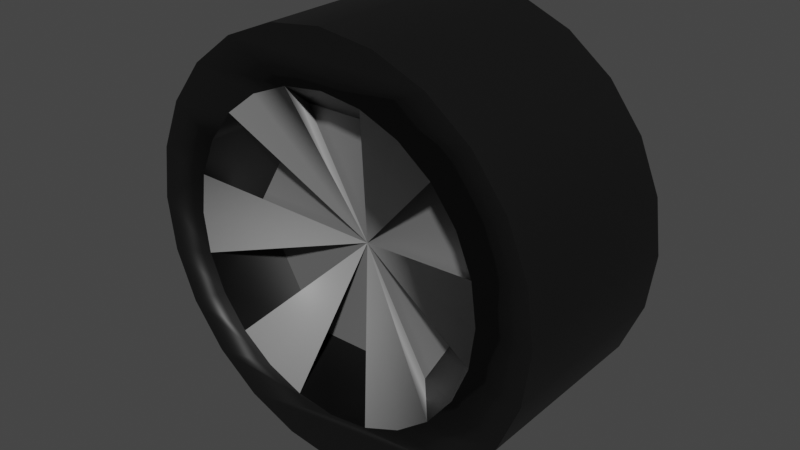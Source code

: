 # Source: Wheel_A.blend  (saved by Blender 5.1.30; exported with 4.5.12 LTS)
import bpy
from mathutils import Matrix  # noqa: F401  (used for matrix-valued properties, if any)

bpy.ops.wm.read_factory_settings(use_empty=True)
scene = bpy.context.scene
scene.name = 'Scene'

# ---- collections
col_skp_imported_data = bpy.data.collections.new('SKP Imported Data'); scene.collection.children.link(col_skp_imported_data)
col_skp_scenes__as_cameras = bpy.data.collections.new('SKP Scenes (as Cameras)'); col_skp_imported_data.children.link(col_skp_scenes__as_cameras)
col_skp_components = bpy.data.collections.new('SKP Components'); col_skp_imported_data.children.link(col_skp_components)
col_skp_components.hide_viewport = True
col_skp_mesh_objects = bpy.data.collections.new('SKP Mesh Objects'); col_skp_imported_data.children.link(col_skp_mesh_objects)

# ---- materials (node trees are filled in below, after node groups)
mat_auto_2 = bpy.data.materials.new('<auto>2')
mat_auto_2.use_backface_culling_lightprobe_volume = False
mat_auto_2.diffuse_color = (0.003697, 0.003697, 0.003697, 1.0)
mat_auto_10 = bpy.data.materials.new('<auto>10')
mat_auto_10.use_backface_culling_lightprobe_volume = False
mat_auto_10.diffuse_color = (0.2508, 0.2508, 0.2508, 1.0)
mat_auto_4 = bpy.data.materials.new('<auto>4')
mat_auto_4.use_backface_culling_lightprobe_volume = False
mat_auto_4.diffuse_color = (5.692e-05, 5.692e-05, 5.692e-05, 1.0)
mat_auto_9 = bpy.data.materials.new('<auto>9')
mat_auto_9.use_backface_culling_lightprobe_volume = False
mat_auto_9.diffuse_color = (0.1361, 0.1361, 0.1361, 1.0)

# ---- node groups
ng_smooth_by_angle = bpy.data.node_groups.new('Smooth by Angle', 'GeometryNodeTree')
_s = ng_smooth_by_angle.interface.new_socket(name='Mesh', in_out='OUTPUT', socket_type='NodeSocketGeometry')
_s = ng_smooth_by_angle.interface.new_socket(name='Mesh', in_out='INPUT', socket_type='NodeSocketGeometry')
_s = ng_smooth_by_angle.interface.new_socket(name='Angle', in_out='INPUT', socket_type='NodeSocketFloat')
_s.subtype = 'ANGLE'
_s.default_value = 0.5236
_s.min_value = 0.0
_s.max_value = 3.142
_s.description = 'Maximum face angle for smooth edges'
_s = ng_smooth_by_angle.interface.new_socket(name='Ignore Sharpness', in_out='INPUT', socket_type='NodeSocketBool')
_s.force_non_field = True
ng_smooth_by_angle.is_modifier = True
_N = ng_smooth_by_angle.nodes; _L = ng_smooth_by_angle.links
n0 = _N.new('GeometryNodeSetShadeSmooth'); n0.name = 'Set Shade Smooth'; n0.location = (120, -80)
n0.domain = 'EDGE'
n1 = _N.new('GeometryNodeSetShadeSmooth'); n1.name = 'Set Shade Smooth.001'; n1.location = (300, -80)
n2 = _N.new('NodeGroupOutput'); n2.name = 'Group Output'; n2.location = (480, -80)
n3 = _N.new('GeometryNodeInputMeshEdgeAngle'); n3.name = 'Edge Angle'; n3.location = (-440, -240)
n4 = _N.new('NodeGroupInput'); n4.name = 'Group Input'; n4.location = (-80, -80)
n5 = _N.new('GeometryNodeInputEdgeSmooth'); n5.name = 'Is Edge Smooth'; n5.location = (-260, -120)
n6 = _N.new('GeometryNodeInputShadeSmooth'); n6.name = 'Is Shade Smooth'; n6.location = (-440, -397)
n7 = _N.new('FunctionNodeCompare'); n7.name = 'Compare'; n7.location = (-260, -260)
n7.operation = 'LESS_EQUAL'
n7.inputs[6].default_value = (0.0, 0.0, 0.0, 0.0)
n7.inputs[7].default_value = (0.0, 0.0, 0.0, 0.0)
n8 = _N.new('FunctionNodeBooleanMath'); n8.name = 'Boolean Math.001'; n8.location = (-80, -260)
n9 = _N.new('NodeGroupInput'); n9.name = 'Group Input.001'; n9.location = (-440, -329)
n10 = _N.new('NodeGroupInput'); n10.name = 'Group Input.002'; n10.location = (-259, -189)
n11 = _N.new('FunctionNodeBooleanMath'); n11.name = 'Boolean Math'; n11.location = (-80, -149)
n11.operation = 'OR'
n12 = _N.new('FunctionNodeBooleanMath'); n12.name = 'Boolean Math.002'; n12.location = (-260, -380)
n12.operation = 'OR'
n13 = _N.new('NodeGroupInput'); n13.name = 'Group Input.003'; n13.location = (-440, -460)
_L.new(n3.outputs[0], n7.inputs[0])
_L.new(n1.outputs[0], n2.inputs[0])
_L.new(n9.outputs[1], n7.inputs[1])
_L.new(n7.outputs[0], n8.inputs[0])
_L.new(n4.outputs[0], n0.inputs[0])
_L.new(n0.outputs[0], n1.inputs[0])
_L.new(n8.outputs[0], n0.inputs[2])
_L.new(n10.outputs[2], n11.inputs[1])
_L.new(n5.outputs[0], n11.inputs[0])
_L.new(n11.outputs[0], n0.inputs[1])
_L.new(n13.outputs[2], n12.inputs[1])
_L.new(n6.outputs[0], n12.inputs[0])
_L.new(n12.outputs[0], n8.inputs[1])
n2.is_active_output = True

# ---- material node trees
mat_auto_2.use_nodes = True; mat_auto_2.node_tree.nodes.clear()
_N = mat_auto_2.node_tree.nodes; _L = mat_auto_2.node_tree.links
n0 = _N.new('ShaderNodeBsdfPrincipled'); n0.name = 'Principled BSDF'; n0.location = (10, 300)
n0.distribution = 'GGX'
n0.subsurface_method = 'RANDOM_WALK_SKIN'
n0.inputs[0].default_value = (0.003697, 0.003697, 0.003697, 1.0)
n0.inputs[3].default_value = 1.45
n0.inputs[27].default_value = (0.0, 0.0, 0.0, 1.0)
n0.inputs[28].default_value = 1.0
n1 = _N.new('ShaderNodeOutputMaterial'); n1.name = 'Material Output'; n1.location = (300, 300)
_L.new(n0.outputs[0], n1.inputs[0])
n1.is_active_output = True
mat_auto_10.use_nodes = True; mat_auto_10.node_tree.nodes.clear()
_N = mat_auto_10.node_tree.nodes; _L = mat_auto_10.node_tree.links
n0 = _N.new('ShaderNodeBsdfPrincipled'); n0.name = 'Principled BSDF'; n0.location = (10, 300)
n0.distribution = 'GGX'
n0.subsurface_method = 'RANDOM_WALK_SKIN'
n0.inputs[0].default_value = (0.2508, 0.2508, 0.2508, 1.0)
n0.inputs[3].default_value = 1.45
n0.inputs[27].default_value = (0.0, 0.0, 0.0, 1.0)
n0.inputs[28].default_value = 1.0
n1 = _N.new('ShaderNodeOutputMaterial'); n1.name = 'Material Output'; n1.location = (300, 300)
_L.new(n0.outputs[0], n1.inputs[0])
n1.is_active_output = True
mat_auto_4.use_nodes = True; mat_auto_4.node_tree.nodes.clear()
_N = mat_auto_4.node_tree.nodes; _L = mat_auto_4.node_tree.links
n0 = _N.new('ShaderNodeBsdfPrincipled'); n0.name = 'Principled BSDF'; n0.location = (10, 300)
n0.distribution = 'GGX'
n0.subsurface_method = 'RANDOM_WALK_SKIN'
n0.inputs[0].default_value = (5.692e-05, 5.692e-05, 5.692e-05, 1.0)
n0.inputs[3].default_value = 1.45
n0.inputs[27].default_value = (0.0, 0.0, 0.0, 1.0)
n0.inputs[28].default_value = 1.0
n1 = _N.new('ShaderNodeOutputMaterial'); n1.name = 'Material Output'; n1.location = (300, 300)
_L.new(n0.outputs[0], n1.inputs[0])
n1.is_active_output = True
mat_auto_9.use_nodes = True; mat_auto_9.node_tree.nodes.clear()
_N = mat_auto_9.node_tree.nodes; _L = mat_auto_9.node_tree.links
n0 = _N.new('ShaderNodeBsdfPrincipled'); n0.name = 'Principled BSDF'; n0.location = (10, 300)
n0.distribution = 'GGX'
n0.subsurface_method = 'RANDOM_WALK_SKIN'
n0.inputs[0].default_value = (0.1361, 0.1361, 0.1361, 1.0)
n0.inputs[3].default_value = 1.45
n0.inputs[27].default_value = (0.0, 0.0, 0.0, 1.0)
n0.inputs[28].default_value = 1.0
n1 = _N.new('ShaderNodeOutputMaterial'); n1.name = 'Material Output'; n1.location = (300, 300)
_L.new(n0.outputs[0], n1.inputs[0])
n1.is_active_output = True

# ---- world
world_world = bpy.data.worlds.new('World'); scene.world = world_world
world_world.use_nodes = True; world_world.node_tree.nodes.clear()
_N = world_world.node_tree.nodes; _L = world_world.node_tree.links
n0 = _N.new('ShaderNodeOutputWorld'); n0.name = 'World Output'; n0.location = (300, 300)
n1 = _N.new('ShaderNodeBackground'); n1.name = 'Background'; n1.location = (10, 300)
n1.inputs[0].default_value = (0.05088, 0.05088, 0.05088, 1.0)
_L.new(n1.outputs[0], n0.inputs[0])
n0.is_active_output = True
world_world.color = (0.05088, 0.05088, 0.05088)
world_world.use_sun_shadow = False
world_world.sun_shadow_jitter_overblur = 0.0

# ---- meshes
me_loose_entity = bpy.data.meshes.new('_(Loose Entity)')
me_loose_entity.from_pydata([(-0.2821, -0.1858, 0.2821), (-0.3455, 0.1858, 0.1995), (-0.3455, -0.1858, 0.1995), (-0.2821, 0.1858, 0.2821), (0.2888, -0.1858, -0.07739), (0.0, -0.0858, 9.024e-17), (0.254, -0.0858, 9.024e-17), (-0.2114, -0.1858, -0.2114), (-0.1495, -0.1858, -0.2589), (0.2888, -0.1858, 0.07739), (0.127, -0.0858, -0.22), (0.07739, -0.1858, -0.2888), (0.1495, -0.1858, -0.2589), (0.2114, -0.1858, -0.2114), (0.0, 0.1858, 0.299), (-0.07739, -0.1858, 0.2888), (-0.07739, 0.1858, 0.2888), (0.0, -0.1858, 0.299), (-0.127, -0.0858, -0.22), (0.3854, 0.1858, 0.1033), (0.3455, -0.1858, 0.1995), (0.3854, -0.1858, 0.1033), (0.3455, 0.1858, 0.1995), (0.1995, 0.1858, -0.3455), (0.1033, -0.1858, -0.3854), (0.1033, 0.1858, -0.3854), (0.1995, -0.1858, -0.3455), (-0.1033, -0.1858, 0.3854), (-0.1995, 0.1858, 0.3455), (-0.1995, -0.1858, 0.3455), (-0.1033, 0.1858, 0.3854), (-0.1495, 0.1858, 0.2589), (-0.2114, -0.1858, 0.2114), (-0.2114, 0.1858, 0.2114), (-0.1495, -0.1858, 0.2589), (0.1995, -0.1858, 0.3455), (0.1033, 0.1858, 0.3854), (0.1033, -0.1858, 0.3854), (0.1995, 0.1858, 0.3455), (-0.1995, 0.1858, -0.3455), (-0.2821, -0.1858, -0.2821), (-0.2821, 0.1858, -0.2821), (-0.1995, -0.1858, -0.3455), (-0.254, -0.0858, 9.024e-17), (-0.2888, -0.1858, 0.07739), (-0.3854, 0.1858, 0.1033), (-0.3854, -0.1858, 0.1033), (0.0, 0.1858, 0.399), (0.0, -0.1858, 0.399), (0.3455, 0.1858, -0.1995), (0.3854, -0.1858, -0.1033), (0.3455, -0.1858, -0.1995), (0.3854, 0.1858, -0.1033), (0.399, 0.1858, -4.425e-08), (0.399, -0.1858, 1.629e-08), (-0.299, -0.1858, 1.629e-08), (-0.127, -0.0858, 0.22), (-0.2888, -0.1858, -0.07739), (0.2821, 0.1858, -0.2821), (0.2821, -0.1858, -0.2821), (-0.3455, -0.1858, -0.1995), (-0.3455, 0.1858, -0.1995), (0.2821, -0.1858, 0.2821), (0.2821, 0.1858, 0.2821), (-0.2589, 0.1858, 0.1495), (-0.2589, -0.1858, 0.1495), (0.127, -0.0858, 0.22), (0.07739, -0.1858, 0.2888), (0.07739, 0.1858, 0.2888), (0.299, -0.1858, 1.629e-08), (-0.1033, -0.1858, -0.3854), (0.0, -0.1858, -0.399), (0.0, -0.1858, -0.299), (0.2589, -0.1858, -0.1495), (0.2589, -0.1858, 0.1495), (0.2114, -0.1858, 0.2114), (0.1495, -0.1858, 0.2589), (-0.07739, -0.1858, -0.2888), (-0.2589, -0.1858, -0.1495), (-0.3854, -0.1858, -0.1033), (-0.399, -0.1858, 1.629e-08), (0.0, 0.1858, -0.399), (-0.3854, 0.1858, -0.1033), (-0.399, 0.1858, -4.425e-08), (0.299, 0.1858, -4.425e-08), (0.2888, 0.1858, 0.07739), (0.2589, 0.1858, -0.1495), (0.2888, 0.1858, -0.07739), (0.0, 0.1858, -0.299), (0.07739, 0.1858, -0.2888), (0.1495, 0.1858, -0.2589), (0.2114, 0.1858, -0.2114), (-0.299, 0.1858, -4.425e-08), (-0.2888, 0.1858, 0.07739), (-0.1033, 0.1858, -0.3854), (-0.07739, 0.1858, -0.2888), (-0.1495, 0.1858, -0.2589), (-0.2114, 0.1858, -0.2114), (-0.2589, 0.1858, -0.1495), (-0.2888, 0.1858, -0.07739), (0.2589, 0.1858, 0.1495), (0.2114, 0.1858, 0.2114), (0.1495, 0.1858, 0.2589)], [], [(0, 1, 2), (1, 0, 3), (4, 5, 6), (5, 7, 8), (9, 6, 5), (5, 10, 11), (5, 12, 13), (14, 15, 16), (15, 14, 17), (5, 18, 7), (19, 20, 21), (20, 19, 22), (23, 24, 25), (24, 23, 26), (27, 28, 29), (28, 27, 30), (31, 32, 33), (32, 31, 34), (35, 36, 37), (36, 35, 38), (39, 40, 41), (40, 39, 42), (0, 29, 3), (3, 29, 28), (5, 43, 44), (5, 13, 10), (2, 45, 46), (45, 2, 1), (37, 47, 48), (47, 37, 36), (49, 50, 51), (50, 49, 52), (53, 21, 54), (21, 53, 19), (44, 55, 5), (56, 5, 32), (55, 57, 5), (16, 34, 31), (34, 16, 15), (58, 26, 23), (26, 58, 59), (5, 57, 43), (5, 11, 12), (60, 41, 40), (41, 60, 61), (22, 62, 20), (62, 22, 63), (62, 38, 35), (38, 62, 63), (64, 32, 65), (32, 64, 33), (66, 5, 67), (68, 17, 14), (17, 68, 67), (69, 5, 4), (58, 51, 59), (51, 58, 49), (9, 5, 69), (48, 30, 27), (30, 48, 47), (24, 70, 71), (70, 24, 26), (70, 26, 42), (42, 26, 59), (42, 59, 72), (72, 59, 11), (11, 59, 12), (12, 59, 51), (12, 51, 13), (13, 51, 73), (73, 51, 50), (73, 50, 4), (4, 50, 54), (4, 54, 69), (69, 54, 21), (69, 21, 9), (9, 21, 74), (74, 21, 20), (74, 20, 75), (75, 20, 62), (75, 62, 76), (76, 62, 67), (67, 62, 35), (67, 35, 17), (72, 40, 42), (40, 72, 77), (40, 77, 8), (40, 8, 60), (60, 8, 7), (60, 7, 78), (60, 78, 79), (79, 78, 57), (79, 57, 80), (80, 57, 55), (80, 55, 44), (80, 44, 46), (46, 44, 65), (46, 65, 2), (2, 65, 32), (0, 2, 32), (0, 32, 34), (0, 34, 15), (0, 15, 29), (29, 15, 17), (29, 17, 35), (29, 35, 37), (29, 37, 27), (27, 37, 48), (56, 15, 5), (25, 71, 81), (71, 25, 24), (5, 77, 18), (80, 82, 79), (82, 80, 83), (52, 54, 50), (54, 52, 53), (66, 75, 5), (15, 34, 5), (56, 65, 43), (56, 32, 65), (6, 9, 74), (43, 57, 78), (72, 18, 77), (76, 5, 75), (10, 18, 72), (10, 72, 11), (66, 74, 75), (6, 10, 73), (5, 8, 77), (66, 67, 17), (66, 17, 56), (43, 78, 18), (18, 78, 7), (6, 73, 4), (34, 32, 5), (43, 65, 44), (10, 13, 73), (67, 5, 76), (17, 15, 56), (66, 6, 74), (9, 84, 69), (84, 9, 85), (4, 86, 73), (86, 4, 87), (69, 87, 4), (87, 69, 84), (11, 88, 72), (88, 11, 89), (56, 5, 66), (13, 90, 12), (90, 13, 91), (92, 44, 55), (44, 92, 93), (93, 65, 44), (65, 93, 64), (81, 70, 94), (70, 81, 71), (94, 42, 39), (42, 94, 70), (94, 25, 81), (25, 94, 39), (25, 39, 23), (23, 39, 41), (23, 41, 88), (88, 41, 95), (95, 41, 96), (96, 41, 61), (96, 61, 97), (97, 61, 98), (98, 61, 82), (98, 82, 99), (99, 82, 83), (99, 83, 92), (92, 83, 45), (92, 45, 93), (93, 45, 64), (64, 45, 1), (64, 1, 33), (33, 1, 3), (33, 3, 31), (31, 3, 16), (16, 3, 28), (16, 28, 14), (88, 58, 23), (58, 88, 89), (58, 89, 90), (58, 90, 49), (49, 90, 91), (49, 91, 86), (49, 86, 52), (52, 86, 87), (52, 87, 53), (53, 87, 84), (53, 84, 85), (53, 85, 19), (19, 85, 100), (19, 100, 22), (22, 100, 101), (22, 101, 63), (63, 101, 102), (63, 102, 68), (63, 68, 38), (38, 68, 14), (38, 14, 28), (38, 28, 30), (38, 30, 36), (36, 30, 47), (101, 76, 102), (76, 101, 75), (74, 85, 9), (85, 74, 100), (102, 67, 68), (67, 102, 76), (72, 95, 77), (95, 72, 88), (98, 57, 78), (57, 98, 99), (73, 91, 13), (91, 73, 86), (12, 89, 11), (89, 12, 90), (75, 100, 74), (100, 75, 101), (99, 55, 57), (55, 99, 92), (97, 78, 7), (78, 97, 98), (79, 61, 60), (61, 79, 82), (46, 83, 80), (83, 46, 45), (66, 5, 6), (5, 18, 10), (43, 18, 5), (5, 10, 6), (56, 43, 5), (8, 97, 7), (97, 8, 96), (77, 96, 8), (96, 77, 95)])
me_loose_entity.polygons.foreach_set('use_smooth', [True] * 240)
me_loose_entity.polygons.foreach_set('material_index', [0, 0, 1, 1, 1, 1, 1, 0, 0, 1, 0, 0, 0, 0, 0, 0, 0, 0, 0, 0, 0, 0, 0, 0, 1, 1, 0, 0, 0, 0, 0, 0, 0, 0, 1, 1, 1, 0, 0, 0, 0, 1, 1, 0, 0, 0, 0, 0, 0, 0, 0, 1, 0, 0, 1, 0, 0, 1, 0, 0, 0, 0, 0, 0, 0, 0, 0, 0, 0, 0, 0, 0, 0, 0, 0, 0, 0, 0, 0, 0, 0, 0, 0, 0, 0, 0, 0, 0, 0, 0, 0, 0, 0, 0, 0, 0, 0, 0, 0, 0, 0, 0, 0, 0, 0, 0, 0, 0, 1, 0, 0, 1, 0, 0, 0, 0, 1, 1, 2, 2, 2, 2, 2, 1, 2, 2, 2, 2, 1, 2, 2, 2, 2, 2, 1, 2, 2, 1, 2, 2, 0, 0, 0, 0, 0, 0, 0, 0, 3, 0, 0, 0, 0, 0, 0, 0, 0, 0, 0, 0, 0, 0, 0, 0, 0, 0, 0, 0, 0, 0, 0, 0, 0, 0, 0, 0, 0, 0, 0, 0, 0, 0, 0, 0, 0, 0, 0, 0, 0, 0, 0, 0, 0, 0, 0, 0, 0, 0, 0, 0, 0, 0, 0, 0, 0, 0, 0, 0, 0, 0, 0, 0, 0, 0, 0, 0, 0, 0, 0, 0, 0, 0, 0, 0, 0, 0, 0, 0, 0, 0, 0, 3, 3, 3, 3, 3, 0, 0, 0, 0])
_uv = me_loose_entity.uv_layers.new(name='UVMap')
_uv.uv.foreach_set('vector', [0.6094, 0.1386, 0.4147, 0.08588, 0.6094, 0.08588, 0.4147, 0.08588, 0.6094, 0.1386, 0.4147, 0.1386, 0.148, 0.9247, 0.2004, 0.8293, 0.2004, 0.935, 0.2073, 0.2073, 0.08301, 0.3027, 0.06255, 0.2673, 0.2363, 0.9833, 0.2004, 0.9287, 0.2363, 0.8293, 0.8494, 0.6743, 0.8052, 0.5499, 0.8494, 0.5209, 0.2073, 0.2073, 0.08301, 0.1119, 0.1119, 0.08301, 0.8052, 0.2952, 1.0, 0.3306, 0.8052, 0.3306, 1.0, 0.3306, 0.8052, 0.2952, 1.0, 0.2952, 0.93, 0.6849, 0.8907, 0.5683, 0.93, 0.5209, 0.8049, 0.3136, 0.6105, 0.3663, 0.6102, 0.3136, 0.6105, 0.3663, 0.8049, 0.3136, 0.8052, 0.3663, 0.6094, 0.4704, 0.4147, 0.4177, 0.6094, 0.4177, 0.4147, 0.4177, 0.6094, 0.4704, 0.4147, 0.4704, 0.6094, 0.2459, 0.4147, 0.1932, 0.6094, 0.1932, 0.4147, 0.1932, 0.6094, 0.2459, 0.4147, 0.2459, 0.8052, 0.3702, 1.0, 0.4111, 0.8052, 0.4111, 1.0, 0.4111, 0.8052, 0.3702, 1.0, 0.3702, 0.6102, 0.4736, 0.8041, 0.5209, 0.6094, 0.5209, 0.8041, 0.5209, 0.6102, 0.4736, 0.8049, 0.4736, 0.6098, 0.5682, 0.8041, 0.6209, 0.6094, 0.6209, 0.8041, 0.6209, 0.6098, 0.5682, 0.8045, 0.5682, 0.6094, 0.1386, 0.6094, 0.1932, 0.4147, 0.1386, 0.4147, 0.1386, 0.6094, 0.1932, 0.4147, 0.1932, 0.148, 0.8293, 0.148, 0.935, 0.09557, 0.9247, 0.8814, 0.0, 0.8814, 0.1638, 0.84, 0.1254, 0.6094, 0.08588, 0.4147, 0.0386, 0.6094, 0.0386, 0.4147, 0.0386, 0.6094, 0.08588, 0.4147, 0.08588, 0.6094, 0.3318, 0.4147, 0.2932, 0.6094, 0.2932, 0.4147, 0.2932, 0.6094, 0.3318, 0.4147, 0.3318, 0.6094, 0.5778, 0.4147, 0.625, 0.4147, 0.5778, 0.4147, 0.625, 0.6094, 0.5778, 0.6094, 0.625, 0.8041, 0.2663, 0.6102, 0.3136, 0.6094, 0.2663, 0.6102, 0.3136, 0.8041, 0.2663, 0.8049, 0.3136, 0.2278, 0.3627, 0.1869, 0.3627, 0.2073, 0.2073, 0.8494, 0.6463, 0.8907, 0.5209, 0.8907, 0.6847, 0.1869, 0.3627, 0.1474, 0.3521, 0.2073, 0.2073, 0.8052, 0.3306, 1.0, 0.3702, 0.8052, 0.3702, 1.0, 0.3702, 0.8052, 0.3306, 1.0, 0.3306, 0.6094, 0.525, 0.4147, 0.4704, 0.6094, 0.4704, 0.4147, 0.4704, 0.6094, 0.525, 0.4147, 0.525, 0.966, 0.5209, 0.966, 0.6749, 0.93, 0.6202, 0.2073, 0.2073, 0.06255, 0.1474, 0.08301, 0.1119, 0.8041, 0.6755, 0.6094, 0.6209, 0.8041, 0.6209, 0.6094, 0.6209, 0.8041, 0.6755, 0.6094, 0.6755, 0.8052, 0.3663, 0.6105, 0.4209, 0.6105, 0.3663, 0.6105, 0.4209, 0.8052, 0.3663, 0.8052, 0.4209, 0.6105, 0.4209, 0.8049, 0.4736, 0.6102, 0.4736, 0.8049, 0.4736, 0.6105, 0.4209, 0.8052, 0.4209, 0.8052, 0.4506, 1.0, 0.4111, 1.0, 0.4506, 1.0, 0.4111, 0.8052, 0.4506, 0.8052, 0.4111, 0.04778, 0.9427, 0.09557, 0.8293, 0.09557, 0.9643, 0.8052, 0.2663, 1.0, 0.2952, 0.8052, 0.2952, 1.0, 0.2952, 0.8052, 0.2663, 1.0, 0.2663, 0.2278, 0.05196, 0.2073, 0.2073, 0.1869, 0.05196, 0.6094, 0.525, 0.4147, 0.5778, 0.4147, 0.525, 0.4147, 0.5778, 0.6094, 0.525, 0.6094, 0.5778, 0.2673, 0.06255, 0.2073, 0.2073, 0.2278, 0.05196, 0.6094, 0.2932, 0.4147, 0.2459, 0.6094, 0.2459, 0.4147, 0.2459, 0.6094, 0.2932, 0.4147, 0.2932, 0.01413, 0.1273, 0.0, 0.2346, 2.98e-08, 0.18, 0.0, 0.2346, 0.01413, 0.1273, 0.04143, 0.08003, 0.0, 0.2346, 0.04143, 0.08003, 0.01413, 0.2874, 0.01413, 0.2874, 0.04143, 0.08003, 0.08003, 0.04143, 0.01413, 0.2874, 0.08003, 0.04143, 0.05196, 0.1869, 0.05196, 0.1869, 0.08003, 0.04143, 0.06255, 0.1474, 0.06255, 0.1474, 0.08003, 0.04143, 0.08301, 0.1119, 0.08301, 0.1119, 0.08003, 0.04143, 0.1273, 0.01413, 0.08301, 0.1119, 0.1273, 0.01413, 0.1119, 0.08301, 0.1119, 0.08301, 0.1273, 0.01413, 0.1474, 0.06255, 0.1474, 0.06255, 0.1273, 0.01413, 0.18, 0.0, 0.1474, 0.06255, 0.18, 0.0, 0.1869, 0.05196, 0.1869, 0.05196, 0.18, 0.0, 0.2346, 2.98e-08, 0.1869, 0.05196, 0.2346, 2.98e-08, 0.2278, 0.05196, 0.2278, 0.05196, 0.2346, 2.98e-08, 0.2874, 0.01413, 0.2278, 0.05196, 0.2874, 0.01413, 0.2673, 0.06255, 0.2673, 0.06255, 0.2874, 0.01413, 0.3027, 0.08301, 0.3027, 0.08301, 0.2874, 0.01413, 0.3346, 0.04143, 0.3027, 0.08301, 0.3346, 0.04143, 0.3317, 0.1119, 0.3317, 0.1119, 0.3346, 0.04143, 0.3732, 0.08003, 0.3317, 0.1119, 0.3732, 0.08003, 0.3521, 0.1474, 0.3521, 0.1474, 0.3732, 0.08003, 0.3627, 0.1869, 0.3627, 0.1869, 0.3732, 0.08003, 0.4005, 0.1273, 0.3627, 0.1869, 0.4005, 0.1273, 0.3627, 0.2278, 0.05196, 0.1869, 0.04143, 0.3346, 0.01413, 0.2874, 0.04143, 0.3346, 0.05196, 0.1869, 0.05196, 0.2278, 0.04143, 0.3346, 0.05196, 0.2278, 0.06255, 0.2673, 0.04143, 0.3346, 0.06255, 0.2673, 0.08003, 0.3732, 0.08003, 0.3732, 0.06255, 0.2673, 0.08301, 0.3027, 0.08003, 0.3732, 0.08301, 0.3027, 0.1119, 0.3317, 0.08003, 0.3732, 0.1119, 0.3317, 0.1273, 0.4005, 0.1273, 0.4005, 0.1119, 0.3317, 0.1474, 0.3521, 0.1273, 0.4005, 0.1474, 0.3521, 0.18, 0.4147, 0.18, 0.4147, 0.1474, 0.3521, 0.1869, 0.3627, 0.18, 0.4147, 0.1869, 0.3627, 0.2278, 0.3627, 0.18, 0.4147, 0.2278, 0.3627, 0.2346, 0.4147, 0.2346, 0.4147, 0.2278, 0.3627, 0.2673, 0.3521, 0.2346, 0.4147, 0.2673, 0.3521, 0.2874, 0.4005, 0.2874, 0.4005, 0.2673, 0.3521, 0.3027, 0.3317, 0.3346, 0.3732, 0.2874, 0.4005, 0.3027, 0.3317, 0.3346, 0.3732, 0.3027, 0.3317, 0.3317, 0.3027, 0.3346, 0.3732, 0.3317, 0.3027, 0.3521, 0.2673, 0.3346, 0.3732, 0.3521, 0.2673, 0.3732, 0.3346, 0.3732, 0.3346, 0.3521, 0.2673, 0.3627, 0.2278, 0.3732, 0.3346, 0.3627, 0.2278, 0.4005, 0.1273, 0.3732, 0.3346, 0.4005, 0.1273, 0.4147, 0.18, 0.3732, 0.3346, 0.4147, 0.18, 0.4005, 0.2874, 0.4005, 0.2874, 0.4147, 0.18, 0.4147, 0.2346, 0.8814, 0.02902, 0.9255, 0.0, 0.9255, 0.1534, 0.6094, 0.4177, 0.4147, 0.3704, 0.6094, 0.3704, 0.4147, 0.3704, 0.6094, 0.4177, 0.4147, 0.4177, 0.04778, 0.8293, 0.04778, 0.9643, 0.0, 0.9427, 0.8052, 0.7755, 0.6098, 0.7282, 0.8045, 0.7282, 0.6098, 0.7282, 0.8052, 0.7755, 0.6105, 0.7755, 0.6094, 0.625, 0.4147, 0.6636, 0.4147, 0.625, 0.4147, 0.6636, 0.6094, 0.625, 0.6094, 0.6636, 0.9255, 0.04742, 0.9648, 0.0, 0.9648, 0.164, 0.3521, 0.2673, 0.3317, 0.3027, 0.2073, 0.2073, 0.9476, 0.3732, 1.0, 0.4506, 0.9476, 0.4962, 0.9476, 0.3732, 1.0, 0.4111, 1.0, 0.4506, 0.8146, 0.8292, 0.8357, 0.7758, 0.8752, 0.7755, 0.6238, 0.8292, 0.6449, 0.7758, 0.6844, 0.7755, 0.8398, 0.6743, 0.8398, 0.7641, 0.8225, 0.6975, 0.3521, 0.1474, 0.2073, 0.2073, 0.3317, 0.1119, 0.557, 0.7706, 0.557, 0.6649, 0.6094, 0.6926, 0.557, 0.7706, 0.6094, 0.6926, 0.6094, 0.728, 0.9466, 0.8288, 0.8752, 0.7755, 0.9161, 0.7755, 0.557, 0.8936, 0.557, 0.7706, 0.6094, 0.8479, 0.2073, 0.2073, 0.06255, 0.2673, 0.05196, 0.2278, 0.8225, 0.7641, 0.8052, 0.6975, 0.8225, 0.6743, 0.9476, 0.2676, 1.0, 0.2952, 0.9476, 0.3732, 0.6238, 0.8292, 0.6844, 0.7755, 0.7558, 0.8288, 0.7558, 0.8288, 0.6844, 0.7755, 0.7253, 0.7755, 0.557, 0.8936, 0.6094, 0.8479, 0.6094, 0.8834, 0.3317, 0.3027, 0.3027, 0.3317, 0.2073, 0.2073, 0.9476, 0.4962, 1.0, 0.4506, 1.0, 0.486, 0.557, 0.7706, 0.6094, 0.8084, 0.6094, 0.8479, 0.3627, 0.1869, 0.2073, 0.2073, 0.3521, 0.1474, 1.0, 0.2952, 1.0, 0.3306, 0.9476, 0.3732, 0.9466, 0.8288, 0.8146, 0.8292, 0.8752, 0.7755, 0.8357, 0.7758, 0.8002, 0.971, 0.8002, 0.7763, 0.8002, 0.971, 0.8357, 0.7758, 0.8357, 0.9705, 0.6094, 0.8834, 0.4147, 0.8479, 0.6094, 0.8479, 0.4147, 0.8479, 0.6094, 0.8834, 0.4147, 0.8834, 0.6094, 0.9123, 0.4147, 0.8834, 0.6094, 0.8834, 0.4147, 0.8834, 0.6094, 0.9123, 0.4147, 0.9123, 0.6094, 0.728, 0.4147, 0.6926, 0.6094, 0.6926, 0.4147, 0.6926, 0.6094, 0.728, 0.4147, 0.728, 0.7247, 0.2663, 0.7247, 0.1331, 0.84, 0.1997, 0.6094, 0.8084, 0.4147, 0.7675, 0.6094, 0.7675, 0.4147, 0.7675, 0.6094, 0.8084, 0.4147, 0.8084, 0.8052, 0.5149, 1.0, 0.486, 1.0, 0.5149, 1.0, 0.486, 0.8052, 0.5149, 0.8052, 0.486, 0.8052, 0.486, 1.0, 0.4506, 1.0, 0.486, 1.0, 0.4506, 0.8052, 0.486, 0.8052, 0.4506, 0.6094, 0.3704, 0.4147, 0.3318, 0.6094, 0.3318, 0.4147, 0.3318, 0.6094, 0.3704, 0.4147, 0.3704, 0.6105, 0.5209, 0.8045, 0.5682, 0.6098, 0.5682, 0.8045, 0.5682, 0.6105, 0.5209, 0.8052, 0.5209, 0.01413, 0.542, 0.0, 0.6493, 2.98e-08, 0.5947, 0.0, 0.6493, 0.01413, 0.542, 0.04143, 0.4947, 0.0, 0.6493, 0.04143, 0.4947, 0.01413, 0.702, 0.01413, 0.702, 0.04143, 0.4947, 0.08003, 0.4561, 0.01413, 0.702, 0.08003, 0.4561, 0.05196, 0.6015, 0.05196, 0.6015, 0.08003, 0.4561, 0.06255, 0.562, 0.06255, 0.562, 0.08003, 0.4561, 0.08301, 0.5266, 0.08301, 0.5266, 0.08003, 0.4561, 0.1273, 0.4288, 0.08301, 0.5266, 0.1273, 0.4288, 0.1119, 0.4977, 0.1119, 0.4977, 0.1273, 0.4288, 0.1474, 0.4772, 0.1474, 0.4772, 0.1273, 0.4288, 0.18, 0.4147, 0.1474, 0.4772, 0.18, 0.4147, 0.1869, 0.4666, 0.1869, 0.4666, 0.18, 0.4147, 0.2346, 0.4147, 0.1869, 0.4666, 0.2346, 0.4147, 0.2278, 0.4666, 0.2278, 0.4666, 0.2346, 0.4147, 0.2874, 0.4288, 0.2278, 0.4666, 0.2874, 0.4288, 0.2673, 0.4772, 0.2673, 0.4772, 0.2874, 0.4288, 0.3027, 0.4977, 0.3027, 0.4977, 0.2874, 0.4288, 0.3346, 0.4561, 0.3027, 0.4977, 0.3346, 0.4561, 0.3317, 0.5266, 0.3317, 0.5266, 0.3346, 0.4561, 0.3732, 0.4947, 0.3317, 0.5266, 0.3732, 0.4947, 0.3521, 0.562, 0.3521, 0.562, 0.3732, 0.4947, 0.3627, 0.6015, 0.3627, 0.6015, 0.3732, 0.4947, 0.4005, 0.542, 0.3627, 0.6015, 0.4005, 0.542, 0.3627, 0.6425, 0.05196, 0.6015, 0.04143, 0.7493, 0.01413, 0.702, 0.04143, 0.7493, 0.05196, 0.6015, 0.05196, 0.6425, 0.04143, 0.7493, 0.05196, 0.6425, 0.06255, 0.682, 0.04143, 0.7493, 0.06255, 0.682, 0.08003, 0.7879, 0.08003, 0.7879, 0.06255, 0.682, 0.08301, 0.7174, 0.08003, 0.7879, 0.08301, 0.7174, 0.1119, 0.7463, 0.08003, 0.7879, 0.1119, 0.7463, 0.1273, 0.8152, 0.1273, 0.8152, 0.1119, 0.7463, 0.1474, 0.7668, 0.1273, 0.8152, 0.1474, 0.7668, 0.18, 0.8293, 0.18, 0.8293, 0.1474, 0.7668, 0.1869, 0.7774, 0.18, 0.8293, 0.1869, 0.7774, 0.2278, 0.7774, 0.18, 0.8293, 0.2278, 0.7774, 0.2346, 0.8293, 0.2346, 0.8293, 0.2278, 0.7774, 0.2673, 0.7668, 0.2346, 0.8293, 0.2673, 0.7668, 0.2874, 0.8152, 0.2874, 0.8152, 0.2673, 0.7668, 0.3027, 0.7463, 0.2874, 0.8152, 0.3027, 0.7463, 0.3346, 0.7879, 0.3346, 0.7879, 0.3027, 0.7463, 0.3317, 0.7174, 0.3346, 0.7879, 0.3317, 0.7174, 0.3521, 0.682, 0.3346, 0.7879, 0.3521, 0.682, 0.3732, 0.7493, 0.3732, 0.7493, 0.3521, 0.682, 0.3627, 0.6425, 0.3732, 0.7493, 0.3627, 0.6425, 0.4005, 0.542, 0.3732, 0.7493, 0.4005, 0.542, 0.4147, 0.5947, 0.3732, 0.7493, 0.4147, 0.5947, 0.4005, 0.702, 0.4005, 0.702, 0.4147, 0.5947, 0.4147, 0.6493, 0.9161, 0.9702, 0.9556, 0.7758, 0.9556, 0.9705, 0.9556, 0.7758, 0.9161, 0.9702, 0.9161, 0.7755, 0.8752, 0.7755, 0.8357, 0.9705, 0.8357, 0.7758, 0.8357, 0.9705, 0.8752, 0.7755, 0.8752, 0.9702, 0.9556, 0.9705, 0.991, 0.7763, 0.991, 0.971, 0.991, 0.7763, 0.9556, 0.9705, 0.9556, 0.7758, 0.6094, 0.6926, 0.4147, 0.6636, 0.6094, 0.6636, 0.4147, 0.6636, 0.6094, 0.6926, 0.4147, 0.6926, 0.6844, 0.9702, 0.6449, 0.7758, 0.6844, 0.7755, 0.6449, 0.7758, 0.6844, 0.9702, 0.6449, 0.9705, 0.6094, 0.8479, 0.4147, 0.8084, 0.6094, 0.8084, 0.4147, 0.8084, 0.6094, 0.8479, 0.4147, 0.8479, 0.6094, 0.7675, 0.4147, 0.728, 0.6094, 0.728, 0.4147, 0.728, 0.6094, 0.7675, 0.4147, 0.7675, 0.9161, 0.7755, 0.8752, 0.9702, 0.8752, 0.7755, 0.8752, 0.9702, 0.9161, 0.7755, 0.9161, 0.9702, 0.6449, 0.9705, 0.6094, 0.7763, 0.6449, 0.7758, 0.6094, 0.7763, 0.6449, 0.9705, 0.6094, 0.971, 0.7253, 0.9702, 0.6844, 0.7755, 0.7253, 0.7755, 0.6844, 0.7755, 0.7253, 0.9702, 0.6844, 0.9702, 0.8045, 0.7282, 0.6094, 0.6755, 0.8041, 0.6755, 0.6094, 0.6755, 0.8045, 0.7282, 0.6098, 0.7282, 0.6094, 0.0386, 0.4147, 0.0, 0.6094, 2.98e-08, 0.4147, 0.0, 0.6094, 0.0386, 0.4147, 0.0386, 0.84, 0.1997, 0.7247, 0.1331, 0.84, 0.06657, 0.7247, 0.1331, 0.6094, 0.06657, 0.7247, 0.0, 0.6094, 0.1997, 0.6094, 0.06657, 0.7247, 0.1331, 0.7247, 0.1331, 0.7247, 0.0, 0.84, 0.06657, 0.7247, 0.2663, 0.6094, 0.1997, 0.7247, 0.1331, 0.7648, 0.7758, 0.7253, 0.9702, 0.7253, 0.7755, 0.7253, 0.9702, 0.7648, 0.7758, 0.7648, 0.9705, 0.8002, 0.7763, 0.7648, 0.9705, 0.7648, 0.7758, 0.7648, 0.9705, 0.8002, 0.7763, 0.8002, 0.971])
me_loose_entity.materials.append(mat_auto_2)
me_loose_entity.materials.append(mat_auto_10)
me_loose_entity.materials.append(mat_auto_4)
me_loose_entity.materials.append(mat_auto_9)
me_loose_entity.use_remesh_fix_poles = True
me_loose_entity.use_remesh_preserve_attributes = False
me_loose_entity.update()

# ---- objects
ob_loose_entity = bpy.data.objects.new('_(Loose Entity)', me_loose_entity)

# ---- transforms, parenting, visibility, modifiers, constraints
ob_loose_entity.location = (0.0, 0.0, 0.0)
_m = ob_loose_entity.modifiers.new('Smooth by Angle', 'NODES')
_m.node_group = ng_smooth_by_angle
_m.show_group_selector = False

# ---- collection membership
col_skp_mesh_objects.objects.link(ob_loose_entity)
def _layer_coll(name, lc=None):
    lc = lc or bpy.context.view_layer.layer_collection
    for c in lc.children:
        if c.name == name: return c
        r = _layer_coll(name, c)
        if r: return r
_layer_coll('SKP Components').exclude = True

# ---- scene / render settings (as saved in the file)
scene.frame_start = 1; scene.frame_end = 250; scene.frame_set(1)
scene.render.engine = 'CYCLES'
scene.render.bake_bias = 0.0
scene.render.bake_samples = 0
scene.cycles.sampling_pattern = 'TABULATED_SOBOL'
scene.cycles.use_light_tree = False
scene.view_settings.view_transform = 'Filmic'
bpy.context.view_layer.update()

# ---- added for rendering (the .blend has no active camera and no usable light): camera, sun
cam_auto = bpy.data.cameras.new('AutoCamera')
cam_auto.lens = 50.0
cam_auto.sensor_width = 36.0
cam_auto.clip_end = 1000.0
ob_auto_camera = bpy.data.objects.new('AutoCamera', cam_auto)
scene.collection.objects.link(ob_auto_camera)
ob_auto_camera.location = (1.0993, -1.31917, 0.879444)
ob_auto_camera.rotation_euler = (1.09748, -7.21219e-08, 0.694738)
scene.camera = ob_auto_camera
light_auto_sun = bpy.data.lights.new('AutoSun', 'SUN')
light_auto_sun.energy = 3.0
light_auto_sun.angle = 0.0523599
ob_auto_sun = bpy.data.objects.new('AutoSun', light_auto_sun)
scene.collection.objects.link(ob_auto_sun)
ob_auto_sun.rotation_euler = (0.872665, 0.174533, 0.523599)
bpy.context.view_layer.update()

